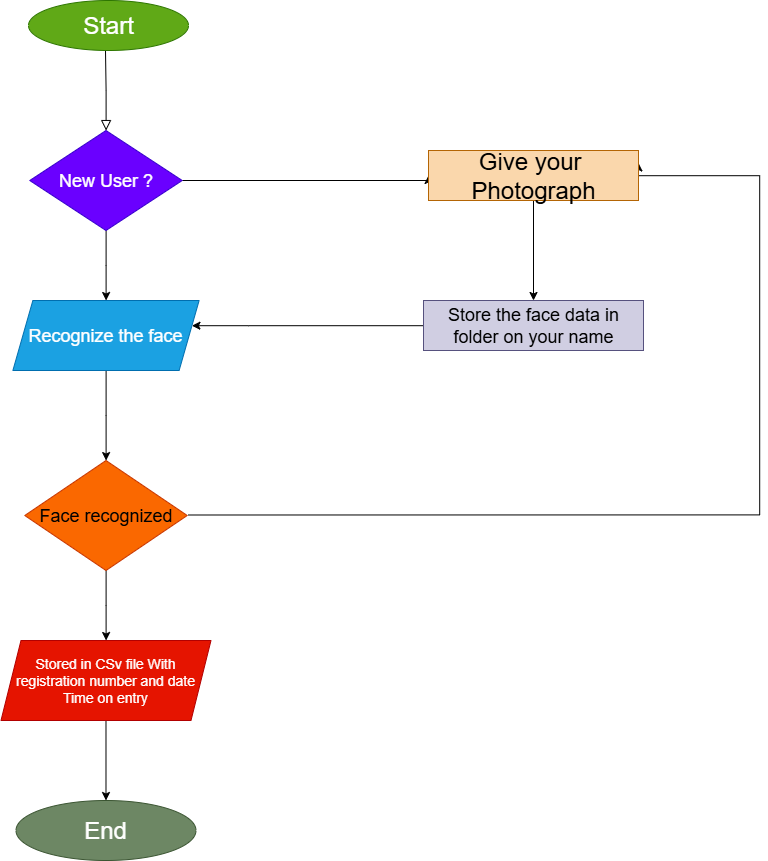

The diagram above was exported from draw.io. Its source (the exported page's mxGraphModel, read from the mxfile embedded in the PNG):
<mxGraphModel dx="4168" dy="2248" grid="1" gridSize="10" guides="1" tooltips="1" connect="1" arrows="1" fold="1" page="1" pageScale="1" pageWidth="827" pageHeight="1169" background="light-dark(#ffffff, #a26f15)" math="0" shadow="0">
  <root>
    <mxCell id="WIyWlLk6GJQsqaUBKTNV-0" />
    <mxCell id="WIyWlLk6GJQsqaUBKTNV-1" parent="WIyWlLk6GJQsqaUBKTNV-0" />
    <mxCell id="WIyWlLk6GJQsqaUBKTNV-2" value="" style="rounded=0;html=1;jettySize=auto;orthogonalLoop=1;fontSize=11;endArrow=block;endFill=0;endSize=8;strokeWidth=1;shadow=0;labelBackgroundColor=none;edgeStyle=orthogonalEdgeStyle;" parent="WIyWlLk6GJQsqaUBKTNV-1" target="5KPZAGMDAeue_mZo7emj-1" edge="1">
      <mxGeometry relative="1" as="geometry">
        <mxPoint x="157" y="120" as="sourcePoint" />
        <mxPoint x="157" y="170" as="targetPoint" />
      </mxGeometry>
    </mxCell>
    <mxCell id="5KPZAGMDAeue_mZo7emj-0" value="&lt;font style=&quot;font-size: 24px;&quot;&gt;Start&lt;/font&gt;" style="ellipse;whiteSpace=wrap;html=1;fillColor=#60a917;fontColor=#ffffff;strokeColor=#2D7600;" vertex="1" parent="WIyWlLk6GJQsqaUBKTNV-1">
      <mxGeometry x="80" y="70" width="160" height="50" as="geometry" />
    </mxCell>
    <mxCell id="5KPZAGMDAeue_mZo7emj-8" value="" style="edgeStyle=orthogonalEdgeStyle;rounded=0;orthogonalLoop=1;jettySize=auto;html=1;" edge="1" parent="WIyWlLk6GJQsqaUBKTNV-1" source="5KPZAGMDAeue_mZo7emj-1" target="5KPZAGMDAeue_mZo7emj-3">
      <mxGeometry relative="1" as="geometry" />
    </mxCell>
    <mxCell id="5KPZAGMDAeue_mZo7emj-32" value="" style="edgeStyle=orthogonalEdgeStyle;rounded=0;orthogonalLoop=1;jettySize=auto;html=1;entryX=0;entryY=0.5;entryDx=0;entryDy=0;" edge="1" parent="WIyWlLk6GJQsqaUBKTNV-1" source="5KPZAGMDAeue_mZo7emj-1" target="5KPZAGMDAeue_mZo7emj-19">
      <mxGeometry relative="1" as="geometry">
        <mxPoint x="349.99" y="250" as="targetPoint" />
        <Array as="points">
          <mxPoint x="480" y="250" />
        </Array>
      </mxGeometry>
    </mxCell>
    <mxCell id="5KPZAGMDAeue_mZo7emj-1" value="&lt;font style=&quot;font-size: 18px;&quot;&gt;New User ?&lt;/font&gt;" style="rhombus;whiteSpace=wrap;html=1;fillColor=#6a00ff;fontColor=#ffffff;strokeColor=#3700CC;" vertex="1" parent="WIyWlLk6GJQsqaUBKTNV-1">
      <mxGeometry x="81.24" y="200" width="152.5" height="100" as="geometry" />
    </mxCell>
    <mxCell id="5KPZAGMDAeue_mZo7emj-9" value="" style="edgeStyle=orthogonalEdgeStyle;rounded=0;orthogonalLoop=1;jettySize=auto;html=1;" edge="1" parent="WIyWlLk6GJQsqaUBKTNV-1" source="5KPZAGMDAeue_mZo7emj-3" target="5KPZAGMDAeue_mZo7emj-4">
      <mxGeometry relative="1" as="geometry" />
    </mxCell>
    <mxCell id="5KPZAGMDAeue_mZo7emj-3" value="&lt;font style=&quot;font-size: 18px;&quot;&gt;Recognize the face&lt;/font&gt;" style="shape=parallelogram;perimeter=parallelogramPerimeter;whiteSpace=wrap;html=1;fixedSize=1;fillColor=#1ba1e2;fontColor=#ffffff;strokeColor=#006EAF;" vertex="1" parent="WIyWlLk6GJQsqaUBKTNV-1">
      <mxGeometry x="64.37" y="370" width="186.25" height="70" as="geometry" />
    </mxCell>
    <mxCell id="5KPZAGMDAeue_mZo7emj-10" value="" style="edgeStyle=orthogonalEdgeStyle;rounded=0;orthogonalLoop=1;jettySize=auto;html=1;" edge="1" parent="WIyWlLk6GJQsqaUBKTNV-1" source="5KPZAGMDAeue_mZo7emj-4" target="5KPZAGMDAeue_mZo7emj-5">
      <mxGeometry relative="1" as="geometry" />
    </mxCell>
    <mxCell id="5KPZAGMDAeue_mZo7emj-27" value="" style="edgeStyle=orthogonalEdgeStyle;rounded=0;orthogonalLoop=1;jettySize=auto;html=1;entryX=1;entryY=0.25;entryDx=0;entryDy=0;" edge="1" parent="WIyWlLk6GJQsqaUBKTNV-1" target="5KPZAGMDAeue_mZo7emj-19">
      <mxGeometry relative="1" as="geometry">
        <mxPoint x="240" y="584.5" as="sourcePoint" />
        <mxPoint x="811.25" y="589.5" as="targetPoint" />
        <Array as="points">
          <mxPoint x="811" y="585" />
          <mxPoint x="811" y="245" />
          <mxPoint x="690" y="245" />
        </Array>
      </mxGeometry>
    </mxCell>
    <mxCell id="5KPZAGMDAeue_mZo7emj-4" value="&lt;font style=&quot;font-size: 18px;&quot;&gt;Face recognized&lt;/font&gt;" style="rhombus;whiteSpace=wrap;html=1;fillColor=#fa6800;fontColor=#000000;strokeColor=#C73500;" vertex="1" parent="WIyWlLk6GJQsqaUBKTNV-1">
      <mxGeometry x="76.25" y="530" width="162.5" height="110" as="geometry" />
    </mxCell>
    <mxCell id="5KPZAGMDAeue_mZo7emj-11" value="" style="edgeStyle=orthogonalEdgeStyle;rounded=0;orthogonalLoop=1;jettySize=auto;html=1;" edge="1" parent="WIyWlLk6GJQsqaUBKTNV-1" source="5KPZAGMDAeue_mZo7emj-5" target="5KPZAGMDAeue_mZo7emj-6">
      <mxGeometry relative="1" as="geometry" />
    </mxCell>
    <mxCell id="5KPZAGMDAeue_mZo7emj-5" value="&lt;font style=&quot;font-size: 14px;&quot;&gt;Stored in CSv file With registration number and date Time on entry&lt;/font&gt;" style="shape=parallelogram;perimeter=parallelogramPerimeter;whiteSpace=wrap;html=1;fixedSize=1;fillColor=#e51400;fontColor=#ffffff;strokeColor=#B20000;" vertex="1" parent="WIyWlLk6GJQsqaUBKTNV-1">
      <mxGeometry x="52.49" y="710" width="210" height="80" as="geometry" />
    </mxCell>
    <mxCell id="5KPZAGMDAeue_mZo7emj-6" value="&lt;font style=&quot;font-size: 24px;&quot;&gt;End&lt;/font&gt;" style="ellipse;whiteSpace=wrap;html=1;fillColor=#6d8764;fontColor=#ffffff;strokeColor=#3A5431;" vertex="1" parent="WIyWlLk6GJQsqaUBKTNV-1">
      <mxGeometry x="67.49" y="870" width="180" height="60" as="geometry" />
    </mxCell>
    <mxCell id="5KPZAGMDAeue_mZo7emj-21" value="" style="edgeStyle=orthogonalEdgeStyle;rounded=0;orthogonalLoop=1;jettySize=auto;html=1;" edge="1" parent="WIyWlLk6GJQsqaUBKTNV-1" source="5KPZAGMDAeue_mZo7emj-19" target="5KPZAGMDAeue_mZo7emj-20">
      <mxGeometry relative="1" as="geometry" />
    </mxCell>
    <mxCell id="5KPZAGMDAeue_mZo7emj-19" value="&lt;font style=&quot;font-size: 24px;&quot;&gt;Give your&amp;nbsp;&lt;br&gt;Photograph&lt;/font&gt;" style="rounded=0;whiteSpace=wrap;html=1;fillColor=#fad7ac;strokeColor=#b46504;" vertex="1" parent="WIyWlLk6GJQsqaUBKTNV-1">
      <mxGeometry x="480" y="220" width="210" height="50" as="geometry" />
    </mxCell>
    <mxCell id="5KPZAGMDAeue_mZo7emj-25" value="" style="edgeStyle=orthogonalEdgeStyle;rounded=0;orthogonalLoop=1;jettySize=auto;html=1;" edge="1" parent="WIyWlLk6GJQsqaUBKTNV-1" source="5KPZAGMDAeue_mZo7emj-20" target="5KPZAGMDAeue_mZo7emj-3">
      <mxGeometry relative="1" as="geometry">
        <mxPoint x="325" y="395" as="targetPoint" />
        <Array as="points">
          <mxPoint x="300" y="395" />
          <mxPoint x="300" y="395" />
        </Array>
      </mxGeometry>
    </mxCell>
    <mxCell id="5KPZAGMDAeue_mZo7emj-20" value="&lt;font style=&quot;font-size: 18px;&quot;&gt;Store the face data in folder on your name&lt;/font&gt;" style="rounded=0;whiteSpace=wrap;html=1;fillColor=#d0cee2;strokeColor=#56517e;" vertex="1" parent="WIyWlLk6GJQsqaUBKTNV-1">
      <mxGeometry x="475" y="370" width="220" height="50" as="geometry" />
    </mxCell>
  </root>
</mxGraphModel>